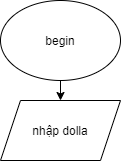

The diagram above was exported from draw.io. Its source (the exported page's mxGraphModel, read from the mxfile embedded in the PNG):
<mxGraphModel dx="1108" dy="482" grid="1" gridSize="10" guides="1" tooltips="1" connect="1" arrows="1" fold="1" page="1" pageScale="1" pageWidth="827" pageHeight="1169" math="0" shadow="0">
  <root>
    <mxCell id="0" />
    <mxCell id="1" parent="0" />
    <mxCell id="WLsNn55ABsbTydCjDJ1j-3" style="edgeStyle=orthogonalEdgeStyle;rounded=0;orthogonalLoop=1;jettySize=auto;html=1;exitX=0.5;exitY=1;exitDx=0;exitDy=0;entryX=0.5;entryY=0;entryDx=0;entryDy=0;" edge="1" parent="1" source="WLsNn55ABsbTydCjDJ1j-1" target="WLsNn55ABsbTydCjDJ1j-2">
      <mxGeometry relative="1" as="geometry" />
    </mxCell>
    <mxCell id="WLsNn55ABsbTydCjDJ1j-1" value="begin" style="ellipse;whiteSpace=wrap;html=1;" vertex="1" parent="1">
      <mxGeometry x="120" y="40" width="120" height="80" as="geometry" />
    </mxCell>
    <mxCell id="WLsNn55ABsbTydCjDJ1j-2" value="nhập dolla" style="shape=parallelogram;perimeter=parallelogramPerimeter;whiteSpace=wrap;html=1;fixedSize=1;" vertex="1" parent="1">
      <mxGeometry x="120" y="140" width="120" height="60" as="geometry" />
    </mxCell>
  </root>
</mxGraphModel>